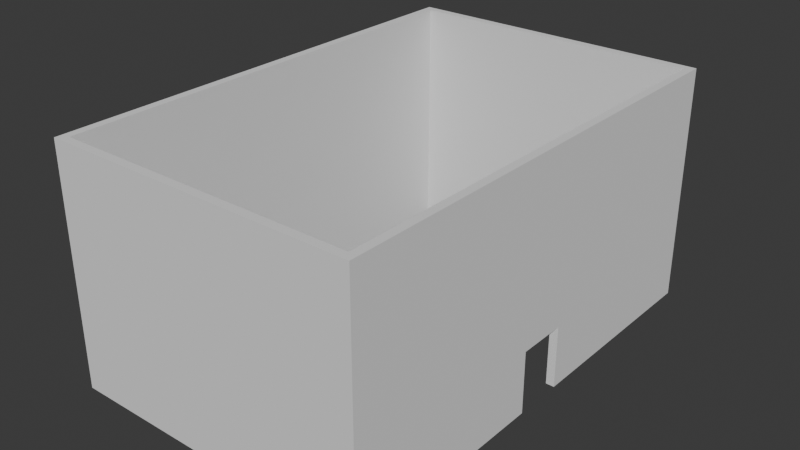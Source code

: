 # Source: model_001.02.blend  (saved by Blender 5.2.45; exported with 4.5.12 LTS)
import bpy
from mathutils import Matrix  # noqa: F401  (used for matrix-valued properties, if any)

bpy.ops.wm.read_factory_settings(use_empty=True)
scene = bpy.context.scene
scene.name = 'Scene'

# ---- collections
col_collection = bpy.data.collections.new('Collection'); scene.collection.children.link(col_collection)

# ---- world
world_world = bpy.data.worlds.new('World'); scene.world = world_world
world_world.use_nodes = True; world_world.node_tree.nodes.clear()
_N = world_world.node_tree.nodes; _L = world_world.node_tree.links
n0 = _N.new('ShaderNodeOutputWorld'); n0.name = 'World Output'; n0.location = (200, 100)
n1 = _N.new('ShaderNodeBackground'); n1.name = 'Background'; n1.location = (-200, 100)
n1.inputs[0].default_value = (0.05088, 0.05088, 0.05088, 1.0)
_L.new(n1.outputs[0], n0.inputs[0])
n0.is_active_output = True
world_world.color = (0.05088, 0.05088, 0.05088)
world_world.sun_shadow_jitter_overblur = 0.0

# ---- meshes
me_plane = bpy.data.meshes.new('Plane')
me_plane.from_pydata([(4.371e-08, 0.0, 2.25), (-14.26, 0.0, -2.25), (4.371e-08, 0.965, 2.25), (-4.371e-08, 0.965, -2.25), (0.4, 1.0, 2.25), (0.4, 0.0, 2.25), (-14.26, 0.0, 2.25), (0.4, 1.0, -2.25), (-14.26, 0.965, 2.25), (-14.26, 0.965, -2.25), (-14.66, 1.0, 2.25), (-14.66, 1.0, -2.25), (0.4, 1.0, 5.75), (0.4, 0.0, 5.75), (-14.26, 0.965, 5.75), (-14.66, 1.0, 5.75), (2.186e-07, 0.0, 9.25), (1.311e-07, 0.0, 5.75), (2.186e-07, 0.965, 9.25), (1.311e-07, 0.965, 5.75), (0.4, 1.0, 9.25), (0.4, 0.0, 9.25), (-14.26, 0.965, 9.25), (-14.66, 1.0, 9.25), (4.47e-08, 0.2057, 2.25), (-4.47e-08, 0.2057, -2.25), (0.4, 0.2057, 2.25), (0.4, 0.2057, -2.25), (0.4, 0.2057, 5.75), (2.235e-07, 0.2057, 9.25), (1.341e-07, 0.2057, 5.75), (0.4, 0.2057, 9.25), (4.371e-08, 0.0, 0.75), (0.4, 0.0, 0.75), (4.371e-08, 0.1051, 0.75), (0.4, 0.1051, 0.75), (4.371e-08, 0.1051, -2.25), (0.4, 0.1051, -2.25), (-14.66, 0.0, 2.25), (-14.66, 0.0, -2.25), (-14.26, 0.0, 5.75), (-14.66, 0.0, 5.75), (-14.26, 0.0, 9.25), (-14.66, 0.0, 9.25), (-4.47e-08, 0.6507, -2.25), (0.4, 0.6507, -2.25), (1.341e-07, 0.6507, 5.75), (4.47e-08, 0.6507, 2.25), (0.4, 0.6507, 2.25), (0.4, 0.6507, 5.75), (2.235e-07, 0.6507, 9.25), (0.4, 0.6507, 9.25)], [], [(47, 2, 3, 44), (48, 45, 7, 4), (4, 7, 11, 10), (3, 2, 8, 9), (46, 19, 2, 47), (49, 48, 4, 12), (12, 4, 10, 15), (2, 19, 14, 8), (50, 18, 19, 46), (51, 49, 12, 20), (19, 18, 22, 14), (20, 12, 15, 23), (50, 51, 20, 18), (23, 22, 18, 20), (36, 34, 24, 25), (7, 3, 9, 11), (44, 45, 27, 25), (16, 21, 31, 29), (21, 13, 28, 31), (16, 29, 30, 17), (13, 5, 26, 28), (17, 30, 24, 0), (34, 35, 33, 32), (24, 34, 32, 0), (26, 5, 33, 35), (35, 34, 36, 37), (37, 27, 26, 35), (37, 36, 25, 27), (14, 22, 42, 40), (10, 11, 39, 38), (15, 10, 38, 41), (22, 23, 43, 42), (23, 15, 41, 43), (9, 8, 6, 1), (11, 9, 1, 39), (8, 14, 40, 6), (3, 7, 45, 44), (29, 31, 51, 50), (31, 28, 49, 51), (29, 50, 46, 30), (28, 26, 48, 49), (30, 46, 47, 24), (26, 27, 45, 48), (24, 47, 44, 25)])
_uv = me_plane.uv_layers.new(name='UVMap')
_uv.uv.foreach_set('vector', [0.0, 0.7654, 0.0, 1.0, 1.0, 1.0, 1.0, 0.7654, 0.0, 0.7654, 1.0, 0.7654, 1.0, 1.0, 0.0, 1.0, 0.0, 1.0, 1.0, 1.0, 1.0, 1.0, 0.0, 1.0, 1.0, 1.0, 0.0, 1.0, 0.0, 1.0, 1.0, 1.0, 0.0, 0.7654, 0.0, 1.0, 1.0, 1.0, 1.0, 0.7654, 0.0, 0.7654, 1.0, 0.7654, 1.0, 1.0, 0.0, 1.0, 0.0, 1.0, 1.0, 1.0, 1.0, 1.0, 0.0, 1.0, 1.0, 1.0, 0.0, 1.0, 0.0, 1.0, 1.0, 1.0, 0.0, 0.7654, 0.0, 1.0, 1.0, 1.0, 1.0, 0.7654, 0.0, 0.7654, 1.0, 0.7654, 1.0, 1.0, 0.0, 1.0, 1.0, 1.0, 0.0, 1.0, 0.0, 1.0, 1.0, 1.0, 0.0, 1.0, 1.0, 1.0, 1.0, 1.0, 0.0, 1.0, 0.0, 0.7654, 0.0, 0.7654, 0.0, 1.0, 0.0, 1.0, 0.0, 1.0, 0.0, 1.0, 0.0, 1.0, 0.0, 1.0, 0.0, 0.0, 0.0, 0.0, 1.0, 0.4507, 1.0, 0.4507, 1.0, 1.0, 1.0, 1.0, 1.0, 1.0, 1.0, 1.0, 1.0, 0.7654, 1.0, 0.7654, 1.0, 0.4507, 1.0, 0.4507, 0.0, 0.0, 0.0, 0.0, 0.0, 0.4507, 0.0, 0.4507, 0.0, 0.0, 1.0, 0.0, 1.0, 0.4507, 0.0, 0.4507, 0.0, 0.0, 0.0, 0.4507, 1.0, 0.4507, 1.0, 0.0, 0.0, 0.0, 1.0, 0.0, 1.0, 0.4507, 0.0, 0.4507, 0.0, 0.0, 0.0, 0.4507, 1.0, 0.4507, 1.0, 0.0, 0.0, 0.0, 0.0, 0.0, 0.0, 0.0, 0.0, 0.0, 1.0, 0.4507, 0.0, 0.0, 0.0, 0.0, 1.0, 0.0, 1.0, 0.4507, 1.0, 0.0, 0.0, 0.0, 0.0, 0.0, 0.0, 0.0, 0.0, 0.0, 0.0, 0.0, 0.0, 0.0, 0.0, 0.0, 1.0, 0.4507, 1.0, 0.4507, 0.0, 0.0, 0.0, 0.0, 0.0, 0.0, 1.0, 0.4507, 1.0, 0.4507, 1.0, 1.0, 0.0, 1.0, 0.0, 1.0, 1.0, 1.0, 0.0, 1.0, 1.0, 1.0, 1.0, 1.0, 0.0, 1.0, 0.0, 1.0, 1.0, 1.0, 1.0, 1.0, 0.0, 1.0, 0.0, 1.0, 0.0, 1.0, 0.0, 1.0, 0.0, 1.0, 0.0, 1.0, 1.0, 1.0, 1.0, 1.0, 0.0, 1.0, 1.0, 1.0, 0.0, 1.0, 0.0, 1.0, 1.0, 1.0, 1.0, 1.0, 1.0, 1.0, 1.0, 1.0, 1.0, 1.0, 1.0, 1.0, 0.0, 1.0, 0.0, 1.0, 1.0, 1.0, 1.0, 1.0, 1.0, 1.0, 1.0, 0.7654, 1.0, 0.7654, 0.0, 0.4507, 0.0, 0.4507, 0.0, 0.7654, 0.0, 0.7654, 0.0, 0.4507, 1.0, 0.4507, 1.0, 0.7654, 0.0, 0.7654, 0.0, 0.4507, 0.0, 0.7654, 1.0, 0.7654, 1.0, 0.4507, 0.0, 0.4507, 1.0, 0.4507, 1.0, 0.7654, 0.0, 0.7654, 0.0, 0.4507, 0.0, 0.7654, 1.0, 0.7654, 1.0, 0.4507, 0.0, 0.4507, 1.0, 0.4507, 1.0, 0.7654, 0.0, 0.7654, 0.0, 0.4507, 0.0, 0.7654, 1.0, 0.7654, 1.0, 0.4507])
me_plane.update()
me_plane_003 = bpy.data.meshes.new('Plane.003')
me_plane_003.from_pydata([(-1.0, -1.0, 0.0), (1.0, -1.0, 0.0), (-1.0, 1.0, 0.0), (1.0, 1.0, 0.0)], [], [(0, 1, 3, 2)])
_uv = me_plane_003.uv_layers.new(name='UVMap')
_uv.uv.foreach_set('vector', [0.0, 0.0, 1.0, 0.0, 1.0, 1.0, 0.0, 1.0])
me_plane_003.update()

# ---- objects
ob_empty = bpy.data.objects.new('Empty', None)
ob_wall___1_andar = bpy.data.objects.new('WALL _ 1 andar', me_plane)
ob_building_center = bpy.data.objects.new('__BUILDING CENTER', me_plane_003)

# ---- transforms, parenting, visibility, modifiers, constraints
ob_empty.location = (-140.2, 0.5719, 9.652)
ob_empty.rotation_euler = (1.571, -0.0, 1.57)
ob_empty.scale = (7.488, 7.488, 7.488)
ob_empty.empty_display_type = 'IMAGE'
ob_empty.empty_display_size = 5.0
ob_wall___1_andar.location = (3.553e-15, 0.0, 2.25)
ob_wall___1_andar.scale = (1.0, -11.42, 1.0)
_m = ob_wall___1_andar.modifiers.new('Mirror', 'MIRROR')
_m.use_axis = (False, True, False)
ob_building_center.location = (0.0, 0.0, 0.0)
ob_building_center.scale = (0.0, 0.0, 0.0)

# ---- collection membership
col_collection.objects.link(ob_empty)
col_collection.objects.link(ob_wall___1_andar)
col_collection.objects.link(ob_building_center)

# ---- scene / render settings (as saved in the file)
scene.frame_start = 1; scene.frame_end = 250; scene.frame_set(1)
scene.render.engine = 'BLENDER_EEVEE_NEXT'
scene.render.bake_bias = 0.0
scene.render.bake_samples = 0
scene.render.compositor_device = 'GPU'
scene.eevee.use_volume_custom_range = False
scene.eevee.fast_gi_thickness_near = 0.1
scene.eevee.fast_gi_thickness_far = 0.0
scene.eevee.ray_tracing_options.screen_trace_thickness = 0.1
bpy.context.view_layer.update()

# ---- added for rendering (the .blend has no active camera and no usable light): camera, sun
cam_auto = bpy.data.cameras.new('AutoCamera')
cam_auto.lens = 50.0
cam_auto.sensor_width = 36.0
cam_auto.clip_end = 1000.0
ob_auto_camera = bpy.data.objects.new('AutoCamera', cam_auto)
scene.collection.objects.link(ob_auto_camera)
ob_auto_camera.location = (20.3276, -32.9488, 27.7159)
ob_auto_camera.rotation_euler = (1.09748, -7.21219e-08, 0.694738)
scene.camera = ob_auto_camera
light_auto_sun = bpy.data.lights.new('AutoSun', 'SUN')
light_auto_sun.energy = 3.0
light_auto_sun.angle = 0.0523599
ob_auto_sun = bpy.data.objects.new('AutoSun', light_auto_sun)
scene.collection.objects.link(ob_auto_sun)
ob_auto_sun.rotation_euler = (0.872665, 0.174533, 0.523599)
bpy.context.view_layer.update()
